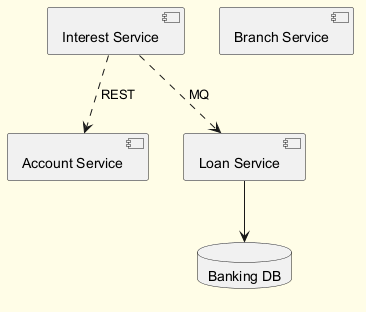

The diagram above was rendered by PlantUML. Its source (embedded in the PNG):
@startuml
skinparam backgroundColor #FFFDE7
skinparam classBackgroundColor #FFF9C4
skinparam classBorderColor #F57F17
component "Interest Service" as C_InterestService
component "Account Service" as C_AccountService
component "Loan Service" as C_LoanService
component "Branch Service" as C_BranchService
database "Banking DB" as DB_banking
C_LoanService --> DB_banking
C_InterestService ..> C_AccountService : REST
C_InterestService ..> C_LoanService : MQ
@enduml